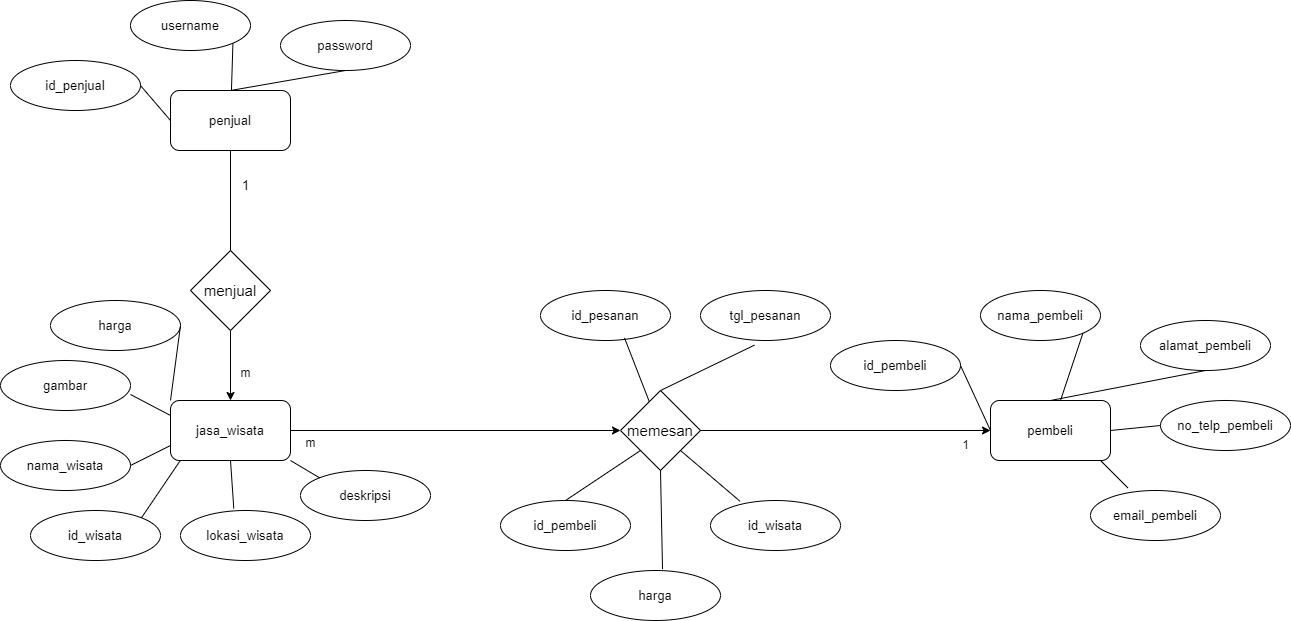

The diagram above was exported from draw.io. Its source (the exported page's mxGraphModel, read from the mxfile embedded in the PNG):
<mxGraphModel dx="2284" dy="1936" grid="1" gridSize="10" guides="1" tooltips="1" connect="1" arrows="1" fold="1" page="1" pageScale="1" pageWidth="850" pageHeight="1100" math="0" shadow="0">
  <root>
    <mxCell id="0" />
    <mxCell id="1" parent="0" />
    <mxCell id="yI-NoW_5Eutf4nFvf3O4-1" value="penjual" style="rounded=1;whiteSpace=wrap;html=1;fontSize=13;" parent="1" vertex="1">
      <mxGeometry x="-390" y="-40" width="120" height="60" as="geometry" />
    </mxCell>
    <mxCell id="yI-NoW_5Eutf4nFvf3O4-16" value="" style="edgeStyle=orthogonalEdgeStyle;rounded=0;orthogonalLoop=1;jettySize=auto;html=1;" parent="1" source="yI-NoW_5Eutf4nFvf3O4-2" target="yI-NoW_5Eutf4nFvf3O4-15" edge="1">
      <mxGeometry relative="1" as="geometry" />
    </mxCell>
    <mxCell id="yI-NoW_5Eutf4nFvf3O4-2" value="menjual" style="rhombus;whiteSpace=wrap;html=1;fontSize=15;" parent="1" vertex="1">
      <mxGeometry x="-370" y="120" width="80" height="80" as="geometry" />
    </mxCell>
    <mxCell id="yI-NoW_5Eutf4nFvf3O4-5" value="password" style="ellipse;whiteSpace=wrap;html=1;fontSize=13;" parent="1" vertex="1">
      <mxGeometry x="-280" y="-110" width="130" height="50" as="geometry" />
    </mxCell>
    <mxCell id="yI-NoW_5Eutf4nFvf3O4-6" value="username" style="ellipse;whiteSpace=wrap;html=1;fontSize=13;" parent="1" vertex="1">
      <mxGeometry x="-430" y="-130" width="120" height="50" as="geometry" />
    </mxCell>
    <mxCell id="yI-NoW_5Eutf4nFvf3O4-7" value="id_penjual" style="ellipse;whiteSpace=wrap;html=1;fontSize=13;" parent="1" vertex="1">
      <mxGeometry x="-550" y="-70" width="130" height="50" as="geometry" />
    </mxCell>
    <mxCell id="yI-NoW_5Eutf4nFvf3O4-8" value="" style="endArrow=none;html=1;rounded=0;entryX=0.5;entryY=1;entryDx=0;entryDy=0;exitX=0.5;exitY=0;exitDx=0;exitDy=0;fontSize=13;" parent="1" source="yI-NoW_5Eutf4nFvf3O4-1" target="yI-NoW_5Eutf4nFvf3O4-5" edge="1">
      <mxGeometry width="50" height="50" relative="1" as="geometry">
        <mxPoint x="-310" y="50" as="sourcePoint" />
        <mxPoint x="-260" as="targetPoint" />
      </mxGeometry>
    </mxCell>
    <mxCell id="yI-NoW_5Eutf4nFvf3O4-11" value="" style="endArrow=none;html=1;rounded=0;entryX=1;entryY=1;entryDx=0;entryDy=0;fontSize=13;" parent="1" source="yI-NoW_5Eutf4nFvf3O4-1" target="yI-NoW_5Eutf4nFvf3O4-6" edge="1">
      <mxGeometry width="50" height="50" relative="1" as="geometry">
        <mxPoint x="-300" y="-10" as="sourcePoint" />
        <mxPoint x="-295" y="-60" as="targetPoint" />
      </mxGeometry>
    </mxCell>
    <mxCell id="yI-NoW_5Eutf4nFvf3O4-12" value="" style="endArrow=none;html=1;rounded=0;entryX=1;entryY=0.5;entryDx=0;entryDy=0;exitX=0;exitY=0.5;exitDx=0;exitDy=0;fontSize=13;" parent="1" source="yI-NoW_5Eutf4nFvf3O4-1" target="yI-NoW_5Eutf4nFvf3O4-7" edge="1">
      <mxGeometry width="50" height="50" relative="1" as="geometry">
        <mxPoint x="-290" as="sourcePoint" />
        <mxPoint x="-285" y="-50" as="targetPoint" />
      </mxGeometry>
    </mxCell>
    <mxCell id="yI-NoW_5Eutf4nFvf3O4-13" value="" style="endArrow=none;html=1;rounded=0;entryX=0.5;entryY=0;entryDx=0;entryDy=0;exitX=0.5;exitY=1;exitDx=0;exitDy=0;fontSize=13;" parent="1" source="yI-NoW_5Eutf4nFvf3O4-1" target="yI-NoW_5Eutf4nFvf3O4-2" edge="1">
      <mxGeometry width="50" height="50" relative="1" as="geometry">
        <mxPoint x="-380" as="sourcePoint" />
        <mxPoint x="-440" y="-15" as="targetPoint" />
      </mxGeometry>
    </mxCell>
    <mxCell id="yI-NoW_5Eutf4nFvf3O4-14" value="&lt;font style=&quot;font-size: 13px;&quot;&gt;1&lt;/font&gt;" style="text;html=1;align=center;verticalAlign=middle;resizable=0;points=[];autosize=1;strokeColor=none;fillColor=none;fontSize=13;" parent="1" vertex="1">
      <mxGeometry x="-330" y="40" width="30" height="30" as="geometry" />
    </mxCell>
    <mxCell id="yI-NoW_5Eutf4nFvf3O4-43" style="edgeStyle=orthogonalEdgeStyle;rounded=0;orthogonalLoop=1;jettySize=auto;html=1;entryX=0;entryY=0.5;entryDx=0;entryDy=0;" parent="1" source="yI-NoW_5Eutf4nFvf3O4-15" target="yI-NoW_5Eutf4nFvf3O4-31" edge="1">
      <mxGeometry relative="1" as="geometry" />
    </mxCell>
    <mxCell id="yI-NoW_5Eutf4nFvf3O4-15" value="jasa_wisata" style="rounded=1;whiteSpace=wrap;html=1;fontSize=13;" parent="1" vertex="1">
      <mxGeometry x="-390" y="270" width="120" height="60" as="geometry" />
    </mxCell>
    <mxCell id="yI-NoW_5Eutf4nFvf3O4-17" value="m" style="text;html=1;align=center;verticalAlign=middle;resizable=0;points=[];autosize=1;strokeColor=none;fillColor=none;" parent="1" vertex="1">
      <mxGeometry x="-330" y="228" width="30" height="30" as="geometry" />
    </mxCell>
    <mxCell id="yI-NoW_5Eutf4nFvf3O4-18" value="id_wisata" style="ellipse;whiteSpace=wrap;html=1;fontSize=13;" parent="1" vertex="1">
      <mxGeometry x="-530" y="380" width="130" height="50" as="geometry" />
    </mxCell>
    <mxCell id="yI-NoW_5Eutf4nFvf3O4-19" value="nama_wisata" style="ellipse;whiteSpace=wrap;html=1;fontSize=13;" parent="1" vertex="1">
      <mxGeometry x="-560" y="310" width="130" height="50" as="geometry" />
    </mxCell>
    <mxCell id="yI-NoW_5Eutf4nFvf3O4-20" value="lokasi_wisata" style="ellipse;whiteSpace=wrap;html=1;fontSize=13;" parent="1" vertex="1">
      <mxGeometry x="-380" y="380" width="130" height="50" as="geometry" />
    </mxCell>
    <mxCell id="yI-NoW_5Eutf4nFvf3O4-21" value="gambar" style="ellipse;whiteSpace=wrap;html=1;fontSize=13;" parent="1" vertex="1">
      <mxGeometry x="-560" y="230" width="130" height="50" as="geometry" />
    </mxCell>
    <mxCell id="yI-NoW_5Eutf4nFvf3O4-22" value="harga" style="ellipse;whiteSpace=wrap;html=1;fontSize=13;" parent="1" vertex="1">
      <mxGeometry x="-510" y="170" width="130" height="50" as="geometry" />
    </mxCell>
    <mxCell id="yI-NoW_5Eutf4nFvf3O4-23" value="deskripsi" style="ellipse;whiteSpace=wrap;html=1;fontSize=13;" parent="1" vertex="1">
      <mxGeometry x="-260" y="340" width="130" height="50" as="geometry" />
    </mxCell>
    <mxCell id="yI-NoW_5Eutf4nFvf3O4-24" value="" style="endArrow=none;html=1;rounded=0;entryX=1;entryY=0.5;entryDx=0;entryDy=0;exitX=0;exitY=0;exitDx=0;exitDy=0;fontSize=13;" parent="1" source="yI-NoW_5Eutf4nFvf3O4-15" target="yI-NoW_5Eutf4nFvf3O4-22" edge="1">
      <mxGeometry width="50" height="50" relative="1" as="geometry">
        <mxPoint x="-380" as="sourcePoint" />
        <mxPoint x="-410" y="-35" as="targetPoint" />
      </mxGeometry>
    </mxCell>
    <mxCell id="yI-NoW_5Eutf4nFvf3O4-25" value="" style="endArrow=none;html=1;rounded=0;entryX=1;entryY=0.68;entryDx=0;entryDy=0;exitX=0;exitY=0.25;exitDx=0;exitDy=0;fontSize=13;entryPerimeter=0;" parent="1" source="yI-NoW_5Eutf4nFvf3O4-15" target="yI-NoW_5Eutf4nFvf3O4-21" edge="1">
      <mxGeometry width="50" height="50" relative="1" as="geometry">
        <mxPoint x="-380" y="280" as="sourcePoint" />
        <mxPoint x="-370" y="205" as="targetPoint" />
      </mxGeometry>
    </mxCell>
    <mxCell id="yI-NoW_5Eutf4nFvf3O4-27" value="" style="endArrow=none;html=1;rounded=0;entryX=1;entryY=0.5;entryDx=0;entryDy=0;exitX=0;exitY=0.75;exitDx=0;exitDy=0;fontSize=13;" parent="1" source="yI-NoW_5Eutf4nFvf3O4-15" target="yI-NoW_5Eutf4nFvf3O4-19" edge="1">
      <mxGeometry width="50" height="50" relative="1" as="geometry">
        <mxPoint x="-370" y="290" as="sourcePoint" />
        <mxPoint x="-360" y="215" as="targetPoint" />
      </mxGeometry>
    </mxCell>
    <mxCell id="yI-NoW_5Eutf4nFvf3O4-28" value="" style="endArrow=none;html=1;rounded=0;entryX=1;entryY=0;entryDx=0;entryDy=0;exitX=0.078;exitY=1.011;exitDx=0;exitDy=0;fontSize=13;exitPerimeter=0;" parent="1" source="yI-NoW_5Eutf4nFvf3O4-15" target="yI-NoW_5Eutf4nFvf3O4-18" edge="1">
      <mxGeometry width="50" height="50" relative="1" as="geometry">
        <mxPoint x="-380" y="325" as="sourcePoint" />
        <mxPoint x="-420" y="345" as="targetPoint" />
      </mxGeometry>
    </mxCell>
    <mxCell id="yI-NoW_5Eutf4nFvf3O4-29" value="" style="endArrow=none;html=1;rounded=0;entryX=0.41;entryY=-0.04;entryDx=0;entryDy=0;exitX=0.5;exitY=1;exitDx=0;exitDy=0;fontSize=13;entryPerimeter=0;" parent="1" source="yI-NoW_5Eutf4nFvf3O4-15" target="yI-NoW_5Eutf4nFvf3O4-20" edge="1">
      <mxGeometry width="50" height="50" relative="1" as="geometry">
        <mxPoint x="-370" y="335" as="sourcePoint" />
        <mxPoint x="-410" y="355" as="targetPoint" />
      </mxGeometry>
    </mxCell>
    <mxCell id="yI-NoW_5Eutf4nFvf3O4-30" value="" style="endArrow=none;html=1;rounded=0;entryX=1;entryY=1;entryDx=0;entryDy=0;exitX=0;exitY=0;exitDx=0;exitDy=0;fontSize=13;" parent="1" source="yI-NoW_5Eutf4nFvf3O4-23" target="yI-NoW_5Eutf4nFvf3O4-15" edge="1">
      <mxGeometry width="50" height="50" relative="1" as="geometry">
        <mxPoint x="-360" y="345" as="sourcePoint" />
        <mxPoint x="-400" y="365" as="targetPoint" />
      </mxGeometry>
    </mxCell>
    <mxCell id="yI-NoW_5Eutf4nFvf3O4-63" style="edgeStyle=orthogonalEdgeStyle;rounded=0;orthogonalLoop=1;jettySize=auto;html=1;" parent="1" source="yI-NoW_5Eutf4nFvf3O4-31" target="yI-NoW_5Eutf4nFvf3O4-56" edge="1">
      <mxGeometry relative="1" as="geometry" />
    </mxCell>
    <mxCell id="yI-NoW_5Eutf4nFvf3O4-31" value="memesan" style="rhombus;whiteSpace=wrap;html=1;fontSize=15;" parent="1" vertex="1">
      <mxGeometry x="60" y="260" width="80" height="80" as="geometry" />
    </mxCell>
    <mxCell id="yI-NoW_5Eutf4nFvf3O4-32" value="id_pesanan" style="ellipse;whiteSpace=wrap;html=1;fontSize=13;" parent="1" vertex="1">
      <mxGeometry x="-20" y="160" width="130" height="50" as="geometry" />
    </mxCell>
    <mxCell id="yI-NoW_5Eutf4nFvf3O4-33" value="tgl_pesanan" style="ellipse;whiteSpace=wrap;html=1;fontSize=13;" parent="1" vertex="1">
      <mxGeometry x="140" y="160" width="130" height="50" as="geometry" />
    </mxCell>
    <mxCell id="yI-NoW_5Eutf4nFvf3O4-34" value="id_pembeli" style="ellipse;whiteSpace=wrap;html=1;fontSize=13;" parent="1" vertex="1">
      <mxGeometry x="-60" y="370" width="130" height="50" as="geometry" />
    </mxCell>
    <mxCell id="yI-NoW_5Eutf4nFvf3O4-35" value="id_wisata" style="ellipse;whiteSpace=wrap;html=1;fontSize=13;" parent="1" vertex="1">
      <mxGeometry x="150" y="370" width="130" height="50" as="geometry" />
    </mxCell>
    <mxCell id="yI-NoW_5Eutf4nFvf3O4-36" value="harga" style="ellipse;whiteSpace=wrap;html=1;fontSize=13;" parent="1" vertex="1">
      <mxGeometry x="30" y="440" width="130" height="50" as="geometry" />
    </mxCell>
    <mxCell id="yI-NoW_5Eutf4nFvf3O4-37" value="" style="endArrow=none;html=1;rounded=0;entryX=0.646;entryY=0.947;entryDx=0;entryDy=0;fontSize=13;entryPerimeter=0;" parent="1" source="yI-NoW_5Eutf4nFvf3O4-31" target="yI-NoW_5Eutf4nFvf3O4-32" edge="1">
      <mxGeometry width="50" height="50" relative="1" as="geometry">
        <mxPoint x="-380" y="280" as="sourcePoint" />
        <mxPoint x="-370" y="205" as="targetPoint" />
      </mxGeometry>
    </mxCell>
    <mxCell id="yI-NoW_5Eutf4nFvf3O4-38" value="" style="endArrow=none;html=1;rounded=0;entryX=0.415;entryY=1.093;entryDx=0;entryDy=0;fontSize=13;entryPerimeter=0;exitX=0.5;exitY=0;exitDx=0;exitDy=0;" parent="1" source="yI-NoW_5Eutf4nFvf3O4-31" target="yI-NoW_5Eutf4nFvf3O4-33" edge="1">
      <mxGeometry width="50" height="50" relative="1" as="geometry">
        <mxPoint x="99" y="281" as="sourcePoint" />
        <mxPoint x="74" y="217" as="targetPoint" />
      </mxGeometry>
    </mxCell>
    <mxCell id="yI-NoW_5Eutf4nFvf3O4-39" value="" style="endArrow=none;html=1;rounded=0;entryX=0.226;entryY=0.013;entryDx=0;entryDy=0;fontSize=13;entryPerimeter=0;exitX=1;exitY=1;exitDx=0;exitDy=0;" parent="1" source="yI-NoW_5Eutf4nFvf3O4-31" target="yI-NoW_5Eutf4nFvf3O4-35" edge="1">
      <mxGeometry width="50" height="50" relative="1" as="geometry">
        <mxPoint x="109" y="291" as="sourcePoint" />
        <mxPoint x="84" y="227" as="targetPoint" />
      </mxGeometry>
    </mxCell>
    <mxCell id="yI-NoW_5Eutf4nFvf3O4-40" value="" style="endArrow=none;html=1;rounded=0;entryX=0.554;entryY=-0.027;entryDx=0;entryDy=0;fontSize=13;entryPerimeter=0;exitX=0.5;exitY=1;exitDx=0;exitDy=0;" parent="1" source="yI-NoW_5Eutf4nFvf3O4-31" target="yI-NoW_5Eutf4nFvf3O4-36" edge="1">
      <mxGeometry width="50" height="50" relative="1" as="geometry">
        <mxPoint x="119" y="301" as="sourcePoint" />
        <mxPoint x="94" y="237" as="targetPoint" />
      </mxGeometry>
    </mxCell>
    <mxCell id="yI-NoW_5Eutf4nFvf3O4-41" value="" style="endArrow=none;html=1;rounded=0;entryX=0.5;entryY=0;entryDx=0;entryDy=0;fontSize=13;exitX=0;exitY=1;exitDx=0;exitDy=0;" parent="1" source="yI-NoW_5Eutf4nFvf3O4-31" target="yI-NoW_5Eutf4nFvf3O4-34" edge="1">
      <mxGeometry width="50" height="50" relative="1" as="geometry">
        <mxPoint x="129" y="311" as="sourcePoint" />
        <mxPoint x="104" y="247" as="targetPoint" />
      </mxGeometry>
    </mxCell>
    <mxCell id="yI-NoW_5Eutf4nFvf3O4-44" value="m" style="text;html=1;align=center;verticalAlign=middle;resizable=0;points=[];autosize=1;strokeColor=none;fillColor=none;" parent="1" vertex="1">
      <mxGeometry x="-265" y="298" width="30" height="30" as="geometry" />
    </mxCell>
    <mxCell id="yI-NoW_5Eutf4nFvf3O4-56" value="pembeli" style="rounded=1;whiteSpace=wrap;html=1;fontSize=13;" parent="1" vertex="1">
      <mxGeometry x="430" y="270" width="120" height="60" as="geometry" />
    </mxCell>
    <mxCell id="yI-NoW_5Eutf4nFvf3O4-57" value="alamat_pembeli" style="ellipse;whiteSpace=wrap;html=1;fontSize=13;" parent="1" vertex="1">
      <mxGeometry x="580" y="190" width="130" height="50" as="geometry" />
    </mxCell>
    <mxCell id="yI-NoW_5Eutf4nFvf3O4-58" value="nama_pembeli" style="ellipse;whiteSpace=wrap;html=1;fontSize=13;" parent="1" vertex="1">
      <mxGeometry x="420" y="160" width="120" height="50" as="geometry" />
    </mxCell>
    <mxCell id="yI-NoW_5Eutf4nFvf3O4-59" value="id_pembeli" style="ellipse;whiteSpace=wrap;html=1;fontSize=13;" parent="1" vertex="1">
      <mxGeometry x="270" y="210" width="130" height="50" as="geometry" />
    </mxCell>
    <mxCell id="yI-NoW_5Eutf4nFvf3O4-60" value="" style="endArrow=none;html=1;rounded=0;entryX=0.5;entryY=1;entryDx=0;entryDy=0;exitX=0.5;exitY=0;exitDx=0;exitDy=0;fontSize=13;" parent="1" source="yI-NoW_5Eutf4nFvf3O4-56" target="yI-NoW_5Eutf4nFvf3O4-57" edge="1">
      <mxGeometry width="50" height="50" relative="1" as="geometry">
        <mxPoint x="510" y="360" as="sourcePoint" />
        <mxPoint x="560" y="310" as="targetPoint" />
      </mxGeometry>
    </mxCell>
    <mxCell id="yI-NoW_5Eutf4nFvf3O4-61" value="" style="endArrow=none;html=1;rounded=0;entryX=1;entryY=1;entryDx=0;entryDy=0;fontSize=13;" parent="1" source="yI-NoW_5Eutf4nFvf3O4-56" target="yI-NoW_5Eutf4nFvf3O4-58" edge="1">
      <mxGeometry width="50" height="50" relative="1" as="geometry">
        <mxPoint x="520" y="300" as="sourcePoint" />
        <mxPoint x="525" y="250" as="targetPoint" />
      </mxGeometry>
    </mxCell>
    <mxCell id="yI-NoW_5Eutf4nFvf3O4-62" value="" style="endArrow=none;html=1;rounded=0;entryX=1;entryY=0.5;entryDx=0;entryDy=0;exitX=0;exitY=0.5;exitDx=0;exitDy=0;fontSize=13;" parent="1" source="yI-NoW_5Eutf4nFvf3O4-56" target="yI-NoW_5Eutf4nFvf3O4-59" edge="1">
      <mxGeometry width="50" height="50" relative="1" as="geometry">
        <mxPoint x="530" y="310" as="sourcePoint" />
        <mxPoint x="535" y="260" as="targetPoint" />
      </mxGeometry>
    </mxCell>
    <mxCell id="yI-NoW_5Eutf4nFvf3O4-64" value="no_telp_pembeli" style="ellipse;whiteSpace=wrap;html=1;fontSize=13;" parent="1" vertex="1">
      <mxGeometry x="600" y="270" width="130" height="50" as="geometry" />
    </mxCell>
    <mxCell id="yI-NoW_5Eutf4nFvf3O4-65" value="email_pembeli" style="ellipse;whiteSpace=wrap;html=1;fontSize=13;" parent="1" vertex="1">
      <mxGeometry x="530" y="360" width="130" height="50" as="geometry" />
    </mxCell>
    <mxCell id="yI-NoW_5Eutf4nFvf3O4-67" value="" style="endArrow=none;html=1;rounded=0;entryX=0;entryY=0.5;entryDx=0;entryDy=0;exitX=1;exitY=0.5;exitDx=0;exitDy=0;fontSize=13;" parent="1" source="yI-NoW_5Eutf4nFvf3O4-56" target="yI-NoW_5Eutf4nFvf3O4-64" edge="1">
      <mxGeometry width="50" height="50" relative="1" as="geometry">
        <mxPoint x="500" y="280" as="sourcePoint" />
        <mxPoint x="655" y="250" as="targetPoint" />
      </mxGeometry>
    </mxCell>
    <mxCell id="yI-NoW_5Eutf4nFvf3O4-68" value="" style="endArrow=none;html=1;rounded=0;entryX=0.287;entryY=-0.053;entryDx=0;entryDy=0;fontSize=13;entryPerimeter=0;" parent="1" target="yI-NoW_5Eutf4nFvf3O4-65" edge="1">
      <mxGeometry width="50" height="50" relative="1" as="geometry">
        <mxPoint x="540" y="330" as="sourcePoint" />
        <mxPoint x="665" y="260" as="targetPoint" />
      </mxGeometry>
    </mxCell>
    <mxCell id="yI-NoW_5Eutf4nFvf3O4-69" value="1" style="text;html=1;align=center;verticalAlign=middle;resizable=0;points=[];autosize=1;strokeColor=none;fillColor=none;" parent="1" vertex="1">
      <mxGeometry x="390" y="300" width="30" height="30" as="geometry" />
    </mxCell>
  </root>
</mxGraphModel>